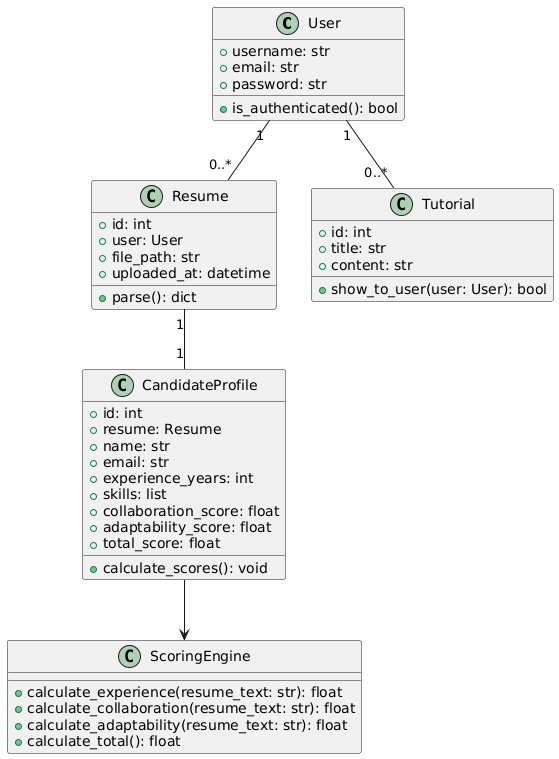

The diagram above was rendered by PlantUML. Its source (embedded in the PNG):
@startuml
' Define user entity
class User {
    +username: str
    +email: str
    +password: str
    +is_authenticated(): bool
}

' Define resume model
class Resume {
    +id: int
    +user: User
    +file_path: str
    +uploaded_at: datetime
    +parse(): dict
}

' Define candidate profile (parsed resume)
class CandidateProfile {
    +id: int
    +resume: Resume
    +name: str
    +email: str
    +experience_years: int
    +skills: list
    +collaboration_score: float
    +adaptability_score: float
    +total_score: float
    +calculate_scores(): void
}

' Define score engine/service
class ScoringEngine {
    +calculate_experience(resume_text: str): float
    +calculate_collaboration(resume_text: str): float
    +calculate_adaptability(resume_text: str): float
    +calculate_total(): float
}

' Define a tutorial or UX helper
class Tutorial {
    +id: int
    +title: str
    +content: str
    +show_to_user(user: User): bool
}

User "1" -- "0..*" Resume
Resume "1" -- "1" CandidateProfile
CandidateProfile --> ScoringEngine
User "1" -- "0..*" Tutorial
@enduml